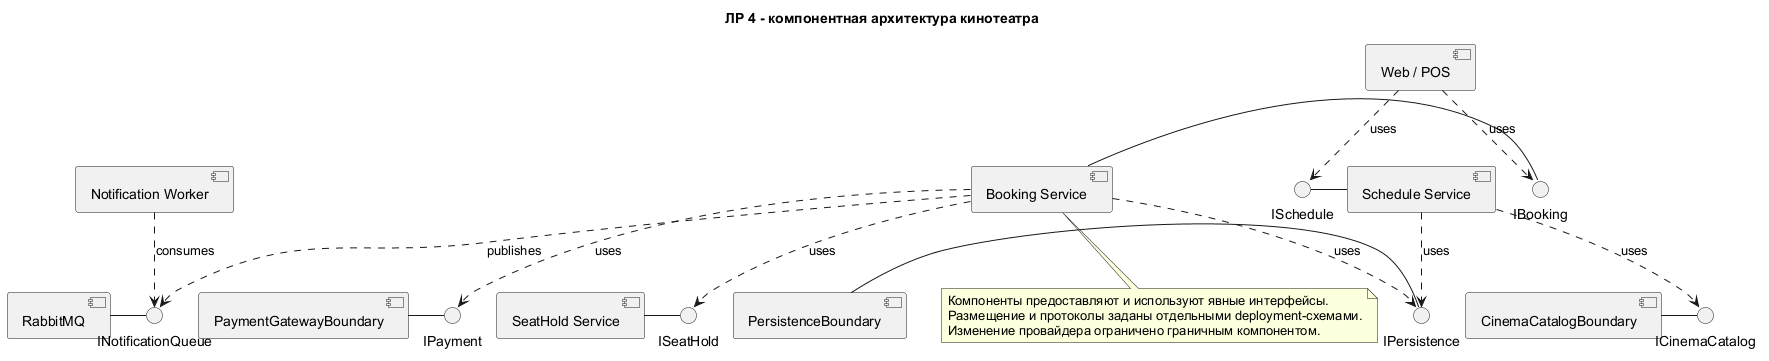

The diagram above was rendered by PlantUML. Its source (embedded in the PNG):
@startuml
skinparam defaultFontName Arial
skinparam componentStyle uml2
title ЛР 4 - компонентная архитектура кинотеатра
component "Web / POS" as UI
component "Booking Service" as Booking
component "Schedule Service" as Schedule
component "SeatHold Service" as Hold
component "PaymentGatewayBoundary" as Payment
component "Notification Worker" as Notify
component "RabbitMQ" as Queue
component "PersistenceBoundary" as Persistence
component "CinemaCatalogBoundary" as Catalog
interface IBooking
interface ISchedule
interface ISeatHold
interface IPayment
interface INotificationQueue
interface IPersistence
interface ICinemaCatalog
Queue - INotificationQueue
Booking - IBooking
UI ..> IBooking : uses
Schedule - ISchedule
UI ..> ISchedule : uses
Hold - ISeatHold
Booking ..> ISeatHold : uses
Payment - IPayment
Booking ..> IPayment : uses
Notify ..> INotificationQueue : consumes
Booking ..> INotificationQueue : publishes
Persistence - IPersistence
Booking ..> IPersistence : uses
Schedule ..> IPersistence : uses
Catalog - ICinemaCatalog
Schedule ..> ICinemaCatalog : uses
note bottom of Booking
 Компоненты предоставляют и используют явные интерфейсы.
 Размещение и протоколы заданы отдельными deployment-схемами.
 Изменение провайдера ограничено граничным компонентом.
end note
@enduml